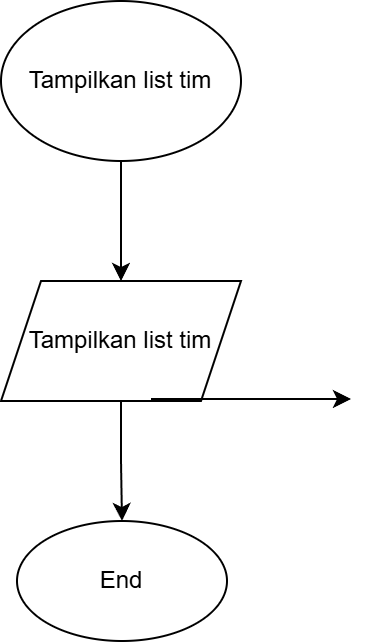

The diagram above was exported from draw.io. Its source (the exported page's mxGraphModel, read from the mxfile embedded in the PNG):
<mxGraphModel dx="1414" dy="811" grid="1" gridSize="10" guides="1" tooltips="1" connect="1" arrows="1" fold="1" page="1" pageScale="1" pageWidth="850" pageHeight="1100" math="0" shadow="0">
  <root>
    <mxCell id="0" />
    <mxCell id="1" parent="0" />
    <mxCell id="gjStRDKMQOiMcLVomcI5-3" edge="1" parent="1" source="gjStRDKMQOiMcLVomcI5-1" style="edgeStyle=orthogonalEdgeStyle;rounded=0;orthogonalLoop=1;jettySize=auto;html=1;" target="gjStRDKMQOiMcLVomcI5-2" value="">
      <mxGeometry relative="1" as="geometry" />
    </mxCell>
    <mxCell id="gjStRDKMQOiMcLVomcI5-1" parent="1" style="ellipse;whiteSpace=wrap;html=1;" value="Tampilkan list tim" vertex="1">
      <mxGeometry height="80" width="120" x="365" y="90" as="geometry" />
    </mxCell>
    <mxCell id="gjStRDKMQOiMcLVomcI5-9" edge="1" parent="1" source="gjStRDKMQOiMcLVomcI5-2" style="edgeStyle=orthogonalEdgeStyle;rounded=0;orthogonalLoop=1;jettySize=auto;html=1;" target="gjStRDKMQOiMcLVomcI5-8" value="">
      <mxGeometry relative="1" as="geometry" />
    </mxCell>
    <mxCell id="gjStRDKMQOiMcLVomcI5-2" parent="1" style="shape=parallelogram;perimeter=parallelogramPerimeter;whiteSpace=wrap;html=1;fixedSize=1;" value="Tampilkan list tim" vertex="1">
      <mxGeometry height="60" width="120" x="365" y="230" as="geometry" />
    </mxCell>
    <mxCell id="gjStRDKMQOiMcLVomcI5-6" edge="1" parent="1" style="endArrow=classic;html=1;rounded=0;" value="">
      <mxGeometry relative="1" as="geometry">
        <mxPoint x="440" y="289" as="sourcePoint" />
        <mxPoint x="540" y="289" as="targetPoint" />
      </mxGeometry>
    </mxCell>
    <mxCell id="gjStRDKMQOiMcLVomcI5-8" parent="1" style="ellipse;whiteSpace=wrap;html=1;" value="End" vertex="1">
      <mxGeometry height="60" width="105" x="373" y="350" as="geometry" />
    </mxCell>
  </root>
</mxGraphModel>